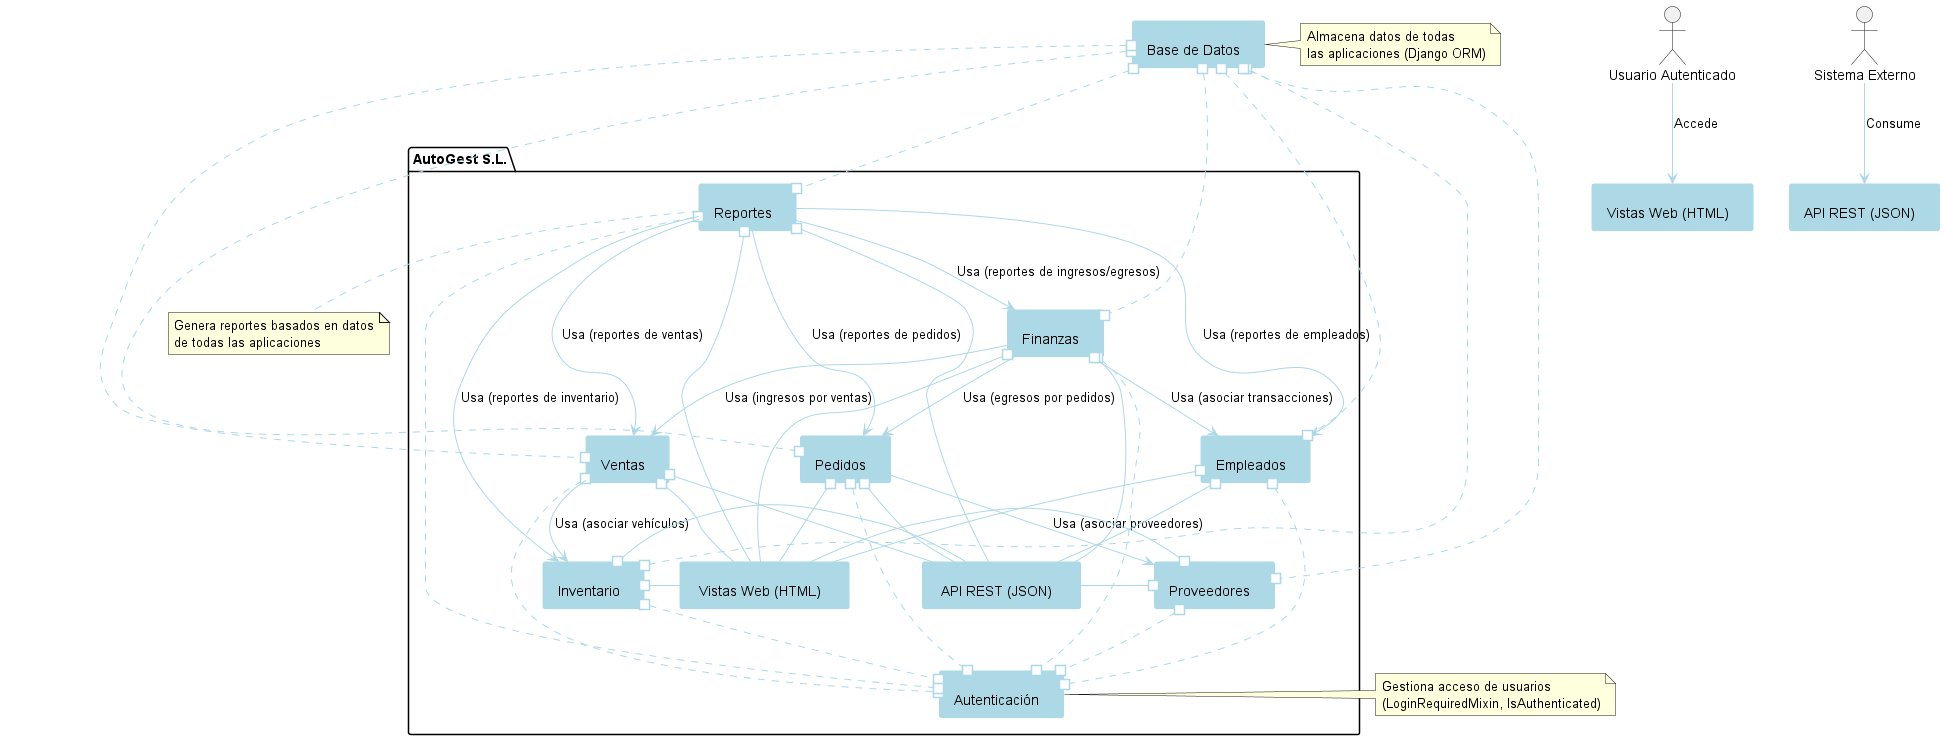

The diagram above was rendered by PlantUML. Its source (embedded in the PNG):
@startuml
' Diagrama de Componentes para AutoGest S.L.

' Configuración de Estilo con Tono Azul
skinparam shadowing false
skinparam component {
  BorderColor LightBlue
  BackgroundColor LightBlue
  FontColor Black
  ArrowColor LightBlue
}

' Componentes (Aplicaciones Django)
package "AutoGest S.L." {

  ' Componentes Principales (Aplicaciones)
  [Empleados] #..# [Autenticación]
  [Finanzas] #..# [Autenticación]
  [Inventario] #..# [Autenticación]
  [Pedidos] #..# [Autenticación]
  [Proveedores] #..# [Autenticación]
  [Ventas] #..# [Autenticación]
  [Reportes] #..# [Autenticación]

  ' Dependencias entre Aplicaciones
  [Finanzas] --> [Ventas] : Usa (ingresos por ventas)
  [Finanzas] --> [Pedidos] : Usa (egresos por pedidos)
  [Finanzas] --> [Empleados] : Usa (asociar transacciones)
  [Ventas] --> [Inventario] : Usa (asociar vehículos)
  [Pedidos] --> [Proveedores] : Usa (asociar proveedores)
  [Reportes] --> [Finanzas] : Usa (reportes de ingresos/egresos)
  [Reportes] --> [Ventas] : Usa (reportes de ventas)
  [Reportes] --> [Pedidos] : Usa (reportes de pedidos)
  [Reportes] --> [Inventario] : Usa (reportes de inventario)
  [Reportes] --> [Empleados] : Usa (reportes de empleados)

  ' Interfaces Proporcionadas
  [Empleados] #-[ Vistas Web (HTML) ]
  [Empleados] #-[ API REST (JSON) ]
  [Finanzas] #-[ Vistas Web (HTML) ]
  [Finanzas] #-[ API REST (JSON) ]
  [Inventario] #-[ Vistas Web (HTML) ]
  [Inventario] #-[ API REST (JSON) ]
  [Pedidos] #-[ Vistas Web (HTML) ]
  [Pedidos] #-[ API REST (JSON) ]
  [Proveedores] #-[ Vistas Web (HTML) ]
  [Proveedores] #-[ API REST (JSON) ]
  [Ventas] #-[ Vistas Web (HTML) ]
  [Ventas] #-[ API REST (JSON) ]
  [Reportes] #-[ Vistas Web (HTML) ]
  [Reportes] #-[ API REST (JSON) ]
}

' Componentes Externos
[Base de Datos] #..# [Empleados]
[Base de Datos] #..# [Finanzas]
[Base de Datos] #..# [Inventario]
[Base de Datos] #..# [Pedidos]
[Base de Datos] #..# [Proveedores]
[Base de Datos] #..# [Ventas]
[Base de Datos] #..# [Reportes]

' Actores
actor "Usuario Autenticado" as User
actor "Sistema Externo" as ExternalSystem

' Relaciones con Actores
User --> [Vistas Web (HTML)] : Accede
ExternalSystem --> [API REST (JSON)] : Consume

' Notas
note right of [Base de Datos]: Almacena datos de todas\nlas aplicaciones (Django ORM)
note right of [Autenticación]: Gestiona acceso de usuarios\n(LoginRequiredMixin, IsAuthenticated)
note bottom of [Reportes]: Genera reportes basados en datos\nde todas las aplicaciones

@enduml